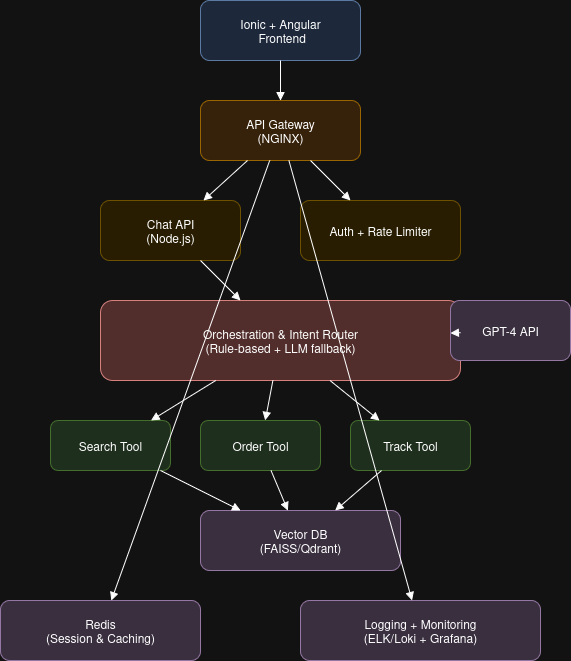

The diagram above was exported from draw.io. Its source (the exported page's mxGraphModel, read from the mxfile embedded in the PNG):
<mxGraphModel dx="786" dy="552" grid="1" gridSize="10" guides="1" tooltips="1" connect="1" arrows="1" fold="1" page="1" pageScale="1" pageWidth="850" pageHeight="1100" math="0" shadow="0">
  <root>
    <mxCell id="0" />
    <mxCell id="1" parent="0" />
    <mxCell id="TKPkH0Gu5LYMxNkVl-Dv-1" value="Ionic + Angular&#10; Frontend" style="rounded=1;fillColor=#dae8fc;strokeColor=#6c8ebf;" parent="1" vertex="1">
      <mxGeometry x="300" y="50" width="160" height="60" as="geometry" />
    </mxCell>
    <mxCell id="TKPkH0Gu5LYMxNkVl-Dv-2" value="API Gateway&#10;(NGINX)" style="rounded=1;fillColor=#ffe6cc;strokeColor=#d79b00;" parent="1" vertex="1">
      <mxGeometry x="300" y="150" width="160" height="60" as="geometry" />
    </mxCell>
    <mxCell id="TKPkH0Gu5LYMxNkVl-Dv-3" value="Chat API&#10;(Node.js)" style="rounded=1;fillColor=#fff2cc;strokeColor=#d6b656;" parent="1" vertex="1">
      <mxGeometry x="200" y="250" width="140" height="60" as="geometry" />
    </mxCell>
    <mxCell id="TKPkH0Gu5LYMxNkVl-Dv-4" value="Auth + Rate Limiter" style="rounded=1;fillColor=#fff2cc;strokeColor=#d6b656;" parent="1" vertex="1">
      <mxGeometry x="400" y="250" width="160" height="60" as="geometry" />
    </mxCell>
    <mxCell id="TKPkH0Gu5LYMxNkVl-Dv-5" value="Orchestration &amp; Intent Router&#10;(Rule-based + LLM fallback)" style="rounded=1;fillColor=#f8cecc;strokeColor=#b85450;" parent="1" vertex="1">
      <mxGeometry x="200" y="350" width="360" height="80" as="geometry" />
    </mxCell>
    <mxCell id="TKPkH0Gu5LYMxNkVl-Dv-6" value="Search Tool" style="rounded=1;fillColor=#d5e8d4;strokeColor=#82b366;" parent="1" vertex="1">
      <mxGeometry x="150" y="470" width="120" height="50" as="geometry" />
    </mxCell>
    <mxCell id="TKPkH0Gu5LYMxNkVl-Dv-7" value="Order Tool" style="rounded=1;fillColor=#d5e8d4;strokeColor=#82b366;" parent="1" vertex="1">
      <mxGeometry x="300" y="470" width="120" height="50" as="geometry" />
    </mxCell>
    <mxCell id="TKPkH0Gu5LYMxNkVl-Dv-8" value="Track Tool" style="rounded=1;fillColor=#d5e8d4;strokeColor=#82b366;" parent="1" vertex="1">
      <mxGeometry x="450" y="470" width="120" height="50" as="geometry" />
    </mxCell>
    <mxCell id="TKPkH0Gu5LYMxNkVl-Dv-9" value="Vector DB&#10;(FAISS/Qdrant)" style="rounded=1;fillColor=#e1d5e7;strokeColor=#9673a6;" parent="1" vertex="1">
      <mxGeometry x="300" y="560" width="200" height="60" as="geometry" />
    </mxCell>
    <mxCell id="TKPkH0Gu5LYMxNkVl-Dv-10" value="GPT-4 API" style="rounded=1;fillColor=#e1d5e7;strokeColor=#9673a6;" parent="1" vertex="1">
      <mxGeometry x="550" y="350" width="120" height="60" as="geometry" />
    </mxCell>
    <mxCell id="TKPkH0Gu5LYMxNkVl-Dv-11" value="Redis&#10;(Session &amp; Caching)" style="rounded=1;fillColor=#e1d5e7;strokeColor=#9673a6;" parent="1" vertex="1">
      <mxGeometry x="100" y="650" width="200" height="60" as="geometry" />
    </mxCell>
    <mxCell id="TKPkH0Gu5LYMxNkVl-Dv-12" value="Logging + Monitoring&#10;(ELK/Loki + Grafana)" style="rounded=1;fillColor=#e1d5e7;strokeColor=#9673a6;" parent="1" vertex="1">
      <mxGeometry x="400" y="650" width="240" height="60" as="geometry" />
    </mxCell>
    <mxCell id="TKPkH0Gu5LYMxNkVl-Dv-13" style="endArrow=block;" parent="1" source="TKPkH0Gu5LYMxNkVl-Dv-1" target="TKPkH0Gu5LYMxNkVl-Dv-2" edge="1">
      <mxGeometry relative="1" as="geometry" />
    </mxCell>
    <mxCell id="TKPkH0Gu5LYMxNkVl-Dv-14" style="endArrow=block;" parent="1" source="TKPkH0Gu5LYMxNkVl-Dv-2" target="TKPkH0Gu5LYMxNkVl-Dv-3" edge="1">
      <mxGeometry relative="1" as="geometry" />
    </mxCell>
    <mxCell id="TKPkH0Gu5LYMxNkVl-Dv-15" style="endArrow=block;" parent="1" source="TKPkH0Gu5LYMxNkVl-Dv-2" target="TKPkH0Gu5LYMxNkVl-Dv-4" edge="1">
      <mxGeometry relative="1" as="geometry" />
    </mxCell>
    <mxCell id="TKPkH0Gu5LYMxNkVl-Dv-16" style="endArrow=block;" parent="1" source="TKPkH0Gu5LYMxNkVl-Dv-3" target="TKPkH0Gu5LYMxNkVl-Dv-5" edge="1">
      <mxGeometry relative="1" as="geometry" />
    </mxCell>
    <mxCell id="TKPkH0Gu5LYMxNkVl-Dv-17" style="endArrow=block;" parent="1" source="TKPkH0Gu5LYMxNkVl-Dv-5" target="TKPkH0Gu5LYMxNkVl-Dv-6" edge="1">
      <mxGeometry relative="1" as="geometry" />
    </mxCell>
    <mxCell id="TKPkH0Gu5LYMxNkVl-Dv-18" style="endArrow=block;" parent="1" source="TKPkH0Gu5LYMxNkVl-Dv-5" target="TKPkH0Gu5LYMxNkVl-Dv-7" edge="1">
      <mxGeometry relative="1" as="geometry" />
    </mxCell>
    <mxCell id="TKPkH0Gu5LYMxNkVl-Dv-19" style="endArrow=block;" parent="1" source="TKPkH0Gu5LYMxNkVl-Dv-5" target="TKPkH0Gu5LYMxNkVl-Dv-8" edge="1">
      <mxGeometry relative="1" as="geometry" />
    </mxCell>
    <mxCell id="TKPkH0Gu5LYMxNkVl-Dv-20" style="endArrow=block;" parent="1" source="TKPkH0Gu5LYMxNkVl-Dv-6" target="TKPkH0Gu5LYMxNkVl-Dv-9" edge="1">
      <mxGeometry relative="1" as="geometry" />
    </mxCell>
    <mxCell id="TKPkH0Gu5LYMxNkVl-Dv-21" style="endArrow=block;" parent="1" source="TKPkH0Gu5LYMxNkVl-Dv-7" target="TKPkH0Gu5LYMxNkVl-Dv-9" edge="1">
      <mxGeometry relative="1" as="geometry" />
    </mxCell>
    <mxCell id="TKPkH0Gu5LYMxNkVl-Dv-22" style="endArrow=block;" parent="1" source="TKPkH0Gu5LYMxNkVl-Dv-8" target="TKPkH0Gu5LYMxNkVl-Dv-9" edge="1">
      <mxGeometry relative="1" as="geometry" />
    </mxCell>
    <mxCell id="TKPkH0Gu5LYMxNkVl-Dv-23" style="endArrow=block;" parent="1" source="TKPkH0Gu5LYMxNkVl-Dv-5" target="TKPkH0Gu5LYMxNkVl-Dv-10" edge="1">
      <mxGeometry relative="1" as="geometry" />
    </mxCell>
    <mxCell id="TKPkH0Gu5LYMxNkVl-Dv-24" style="endArrow=block;" parent="1" source="TKPkH0Gu5LYMxNkVl-Dv-2" target="TKPkH0Gu5LYMxNkVl-Dv-11" edge="1">
      <mxGeometry relative="1" as="geometry" />
    </mxCell>
    <mxCell id="TKPkH0Gu5LYMxNkVl-Dv-25" style="endArrow=block;" parent="1" source="TKPkH0Gu5LYMxNkVl-Dv-2" target="TKPkH0Gu5LYMxNkVl-Dv-12" edge="1">
      <mxGeometry relative="1" as="geometry" />
    </mxCell>
  </root>
</mxGraphModel>